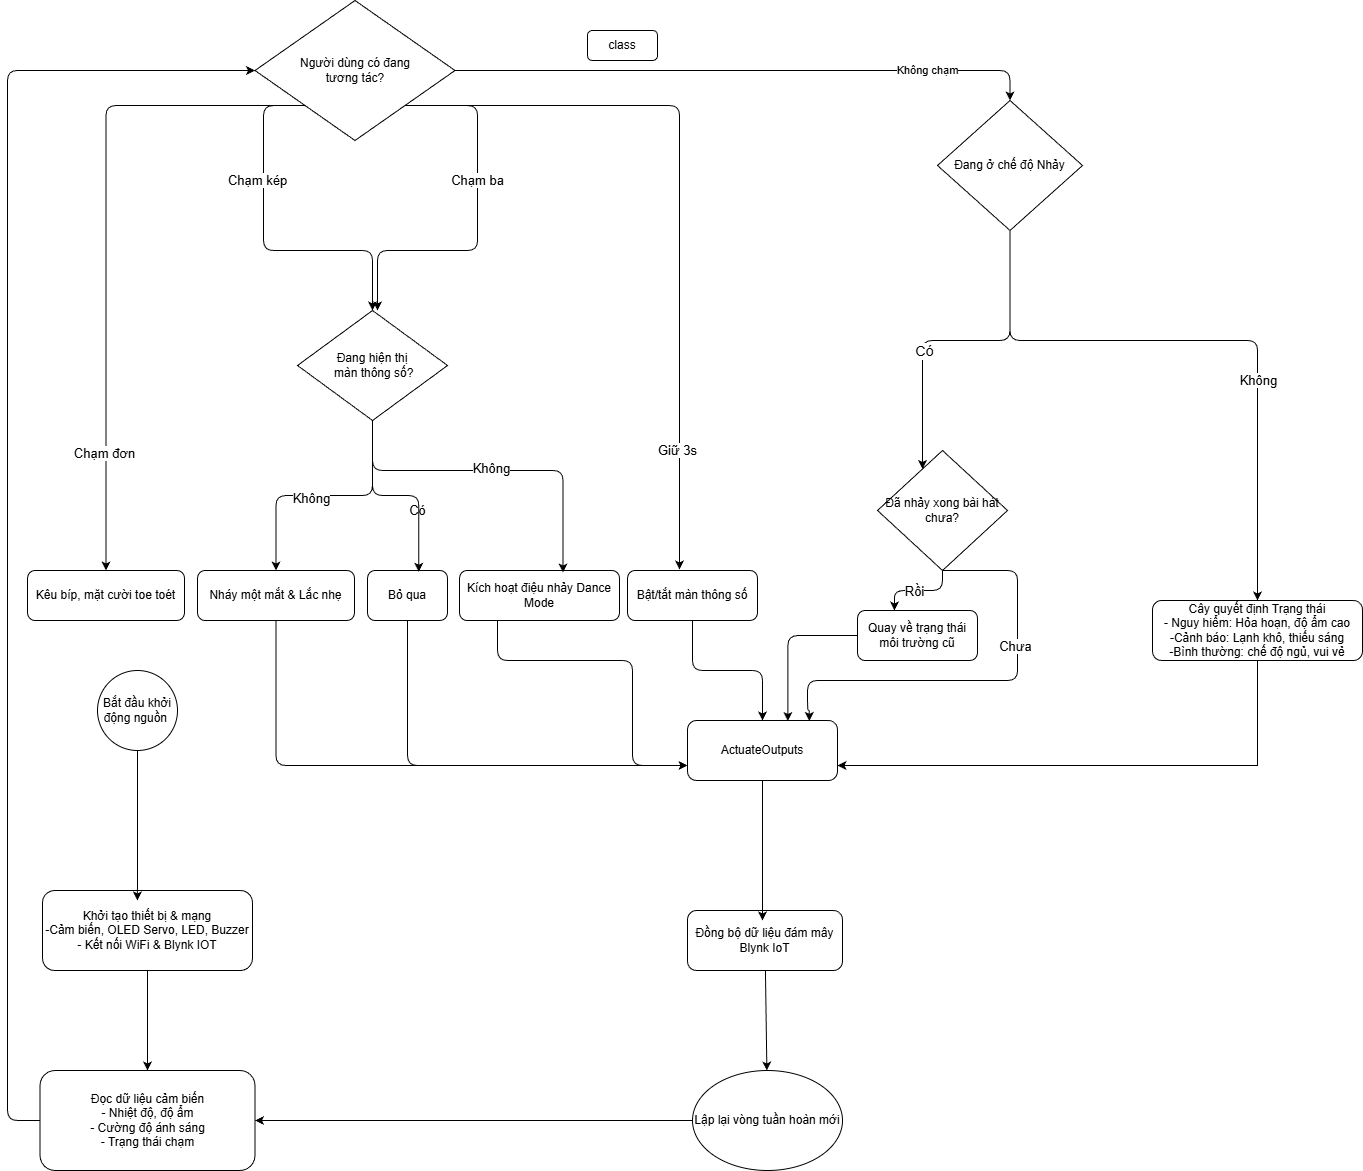

The diagram above was exported from draw.io. Its source (the exported page's mxGraphModel, read from the mxfile embedded in the PNG):
<mxGraphModel dx="733" dy="490" grid="1" gridSize="10" guides="1" tooltips="1" connect="1" arrows="1" fold="1" page="1" pageScale="1" pageWidth="850" pageHeight="1100" math="0" shadow="0">
  <root>
    <mxCell id="0" />
    <mxCell id="1" parent="0" />
    <mxCell id="LCAUPnPjg9AFsW9nWxsN-10" edge="1" parent="1" source="LCAUPnPjg9AFsW9nWxsN-1" style="edgeStyle=orthogonalEdgeStyle;rounded=1;orthogonalLoop=1;jettySize=auto;html=1;exitX=1;exitY=0.5;exitDx=0;exitDy=0;curved=0;entryX=0.5;entryY=0;entryDx=0;entryDy=0;" target="oJjlY5eZvB4wPjHcGhbx-1">
      <mxGeometry relative="1" as="geometry">
        <mxPoint x="630" y="130" as="sourcePoint" />
        <mxPoint x="1010" y="40" as="targetPoint" />
      </mxGeometry>
    </mxCell>
    <mxCell id="rh6bmHXP6yplVEL5B80o-4" connectable="0" parent="LCAUPnPjg9AFsW9nWxsN-10" style="edgeLabel;html=1;align=center;verticalAlign=middle;resizable=0;points=[];" value="Không chạm" vertex="1">
      <mxGeometry relative="1" x="0.7667" y="-2" as="geometry">
        <mxPoint x="-45" y="-2" as="offset" />
      </mxGeometry>
    </mxCell>
    <mxCell id="LCAUPnPjg9AFsW9nWxsN-12" edge="1" parent="1" source="LCAUPnPjg9AFsW9nWxsN-1" style="rounded=1;orthogonalLoop=1;jettySize=auto;html=1;exitX=0;exitY=1;exitDx=0;exitDy=0;entryX=0.5;entryY=0;entryDx=0;entryDy=0;edgeStyle=orthogonalEdgeStyle;" target="LCAUPnPjg9AFsW9nWxsN-13">
      <mxGeometry relative="1" as="geometry">
        <mxPoint x="427.9411764705883" y="639.9999999999998" as="targetPoint" />
      </mxGeometry>
    </mxCell>
    <mxCell id="LCAUPnPjg9AFsW9nWxsN-14" connectable="0" parent="LCAUPnPjg9AFsW9nWxsN-12" style="edgeLabel;html=1;align=center;verticalAlign=middle;resizable=0;points=[];" value="&lt;font style=&quot;font-size: 13px;&quot;&gt;Chạm đơn&lt;/font&gt;" vertex="1">
      <mxGeometry relative="1" x="0.6456" y="-2" as="geometry">
        <mxPoint as="offset" />
      </mxGeometry>
    </mxCell>
    <mxCell id="LCAUPnPjg9AFsW9nWxsN-16" edge="1" parent="1" source="LCAUPnPjg9AFsW9nWxsN-1" style="edgeStyle=orthogonalEdgeStyle;rounded=1;orthogonalLoop=1;jettySize=auto;html=1;exitX=0;exitY=1;exitDx=0;exitDy=0;entryX=0.5;entryY=0;entryDx=0;entryDy=0;" target="rh6bmHXP6yplVEL5B80o-17">
      <mxGeometry relative="1" as="geometry">
        <Array as="points">
          <mxPoint x="386" y="165" />
          <mxPoint x="386" y="310" />
          <mxPoint x="495" y="310" />
        </Array>
      </mxGeometry>
    </mxCell>
    <mxCell id="LCAUPnPjg9AFsW9nWxsN-19" edge="1" parent="1" source="LCAUPnPjg9AFsW9nWxsN-1" style="edgeStyle=orthogonalEdgeStyle;rounded=1;orthogonalLoop=1;jettySize=auto;html=1;exitX=1;exitY=1;exitDx=0;exitDy=0;curved=0;">
      <mxGeometry relative="1" as="geometry">
        <Array as="points">
          <mxPoint x="600" y="165" />
          <mxPoint x="600" y="310" />
          <mxPoint x="500" y="310" />
        </Array>
        <mxPoint x="500" y="370" as="targetPoint" />
      </mxGeometry>
    </mxCell>
    <mxCell id="rh6bmHXP6yplVEL5B80o-1" edge="1" parent="1" source="LCAUPnPjg9AFsW9nWxsN-1" style="edgeStyle=orthogonalEdgeStyle;rounded=1;orthogonalLoop=1;jettySize=auto;html=1;exitX=1;exitY=1;exitDx=0;exitDy=0;entryX=0.4;entryY=-0.02;entryDx=0;entryDy=0;entryPerimeter=0;curved=0;" target="rh6bmHXP6yplVEL5B80o-2">
      <mxGeometry relative="1" as="geometry">
        <mxPoint x="800" y="610" as="targetPoint" />
      </mxGeometry>
    </mxCell>
    <mxCell id="LCAUPnPjg9AFsW9nWxsN-1" parent="1" style="rhombus;whiteSpace=wrap;html=1;" value="Người dùng có đang &lt;br&gt;tương tác?" vertex="1">
      <mxGeometry height="140" width="200" x="377.5" y="60" as="geometry" />
    </mxCell>
    <mxCell id="LCAUPnPjg9AFsW9nWxsN-2" parent="1" style="ellipse;whiteSpace=wrap;html=1;aspect=fixed;" value="Bắt đầu khởi động nguồn&amp;nbsp;" vertex="1">
      <mxGeometry height="80" width="80" x="220" y="730" as="geometry" />
    </mxCell>
    <mxCell id="LCAUPnPjg9AFsW9nWxsN-6" edge="1" parent="1" source="LCAUPnPjg9AFsW9nWxsN-3" style="edgeStyle=orthogonalEdgeStyle;rounded=0;orthogonalLoop=1;jettySize=auto;html=1;exitX=0.5;exitY=1;exitDx=0;exitDy=0;" target="LCAUPnPjg9AFsW9nWxsN-5">
      <mxGeometry relative="1" as="geometry" />
    </mxCell>
    <mxCell id="LCAUPnPjg9AFsW9nWxsN-3" parent="1" style="rounded=1;whiteSpace=wrap;html=1;" value="Khởi tạo thiết bị &amp;amp; mạng&lt;br&gt;-Cảm biến, OLED Servo, LED, Buzzer&lt;br&gt;- Kết nối WiFi &amp;amp; Blynk IOT" vertex="1">
      <mxGeometry height="80" width="210" x="165" y="950" as="geometry" />
    </mxCell>
    <mxCell id="LCAUPnPjg9AFsW9nWxsN-4" edge="1" parent="1" source="LCAUPnPjg9AFsW9nWxsN-2" style="edgeStyle=orthogonalEdgeStyle;rounded=0;orthogonalLoop=1;jettySize=auto;html=1;entryX=0.452;entryY=0.125;entryDx=0;entryDy=0;entryPerimeter=0;" target="LCAUPnPjg9AFsW9nWxsN-3">
      <mxGeometry relative="1" as="geometry" />
    </mxCell>
    <mxCell id="LCAUPnPjg9AFsW9nWxsN-7" edge="1" parent="1" source="LCAUPnPjg9AFsW9nWxsN-5" style="edgeStyle=orthogonalEdgeStyle;rounded=1;orthogonalLoop=1;jettySize=auto;html=1;entryX=0;entryY=0.5;entryDx=0;entryDy=0;curved=0;" target="LCAUPnPjg9AFsW9nWxsN-1">
      <mxGeometry relative="1" as="geometry">
        <Array as="points">
          <mxPoint x="130" y="1180" />
          <mxPoint x="130" y="130" />
        </Array>
      </mxGeometry>
    </mxCell>
    <mxCell id="LCAUPnPjg9AFsW9nWxsN-5" parent="1" style="rounded=1;whiteSpace=wrap;html=1;" value="Đọc dữ liệu cảm biến&lt;br&gt;- Nhiệt độ, độ ẩm&lt;br&gt;- Cường độ ánh sáng&lt;br&gt;- Trạng thái chạm" vertex="1">
      <mxGeometry height="100" width="215" x="162.5" y="1130" as="geometry" />
    </mxCell>
    <mxCell id="rh6bmHXP6yplVEL5B80o-8" edge="1" parent="1" source="oJjlY5eZvB4wPjHcGhbx-1" style="edgeStyle=orthogonalEdgeStyle;rounded=1;orthogonalLoop=1;jettySize=auto;html=1;curved=0;exitX=0.5;exitY=1;exitDx=0;exitDy=0;" target="LCAUPnPjg9AFsW9nWxsN-8">
      <mxGeometry relative="1" as="geometry">
        <Array as="points">
          <mxPoint x="1133" y="400" />
          <mxPoint x="1045" y="400" />
        </Array>
        <mxPoint x="1130" y="430" as="sourcePoint" />
        <mxPoint x="1090" y="480" as="targetPoint" />
      </mxGeometry>
    </mxCell>
    <mxCell id="rh6bmHXP6yplVEL5B80o-9" connectable="0" parent="rh6bmHXP6yplVEL5B80o-8" style="edgeLabel;html=1;align=center;verticalAlign=middle;resizable=0;points=[];fontSize=14;" value="Có" vertex="1">
      <mxGeometry relative="1" x="0.2792" y="2" as="geometry">
        <mxPoint as="offset" />
      </mxGeometry>
    </mxCell>
    <mxCell id="rh6bmHXP6yplVEL5B80o-13" edge="1" parent="1" source="oJjlY5eZvB4wPjHcGhbx-1" style="edgeStyle=orthogonalEdgeStyle;rounded=1;orthogonalLoop=1;jettySize=auto;html=1;curved=0;exitX=0.5;exitY=1;exitDx=0;exitDy=0;entryX=0.5;entryY=0;entryDx=0;entryDy=0;" target="oJjlY5eZvB4wPjHcGhbx-9">
      <mxGeometry relative="1" as="geometry">
        <Array as="points">
          <mxPoint x="1133" y="400" />
          <mxPoint x="1380" y="400" />
        </Array>
        <mxPoint x="1130" y="430" as="sourcePoint" />
        <mxPoint x="1230" y="830" as="targetPoint" />
      </mxGeometry>
    </mxCell>
    <mxCell id="oJjlY5eZvB4wPjHcGhbx-8" connectable="0" parent="rh6bmHXP6yplVEL5B80o-13" style="edgeLabel;html=1;align=center;verticalAlign=middle;resizable=0;points=[];" value="&lt;font style=&quot;font-size: 13px;&quot;&gt;Không&lt;/font&gt;" vertex="1">
      <mxGeometry relative="1" x="-0.3293" y="-1" as="geometry">
        <mxPoint x="151" y="39" as="offset" />
      </mxGeometry>
    </mxCell>
    <mxCell id="LCAUPnPjg9AFsW9nWxsN-8" parent="1" style="rhombus;whiteSpace=wrap;html=1;" value="Đã nhảy xong bài hát chưa?" vertex="1">
      <mxGeometry height="120" width="130" x="1000" y="510" as="geometry" />
    </mxCell>
    <mxCell id="LCAUPnPjg9AFsW9nWxsN-9" parent="1" style="rounded=1;whiteSpace=wrap;html=1;" value="class" vertex="1">
      <mxGeometry height="30" width="70" x="710" y="90" as="geometry" />
    </mxCell>
    <mxCell id="LCAUPnPjg9AFsW9nWxsN-13" parent="1" style="rounded=1;whiteSpace=wrap;html=1;" value="Kêu bíp, mặt cười toe toét" vertex="1">
      <mxGeometry height="50" width="157" x="150" y="630" as="geometry" />
    </mxCell>
    <mxCell id="rh6bmHXP6yplVEL5B80o-26" edge="1" parent="1" source="LCAUPnPjg9AFsW9nWxsN-15" style="edgeStyle=orthogonalEdgeStyle;rounded=1;orthogonalLoop=1;jettySize=auto;html=1;entryX=0;entryY=0.75;entryDx=0;entryDy=0;curved=0;" target="rh6bmHXP6yplVEL5B80o-12">
      <mxGeometry relative="1" as="geometry">
        <Array as="points">
          <mxPoint x="399" y="825" />
        </Array>
      </mxGeometry>
    </mxCell>
    <mxCell id="LCAUPnPjg9AFsW9nWxsN-15" parent="1" style="rounded=1;whiteSpace=wrap;html=1;" value="Nháy một mắt &amp;amp; Lắc nhẹ" vertex="1">
      <mxGeometry height="50" width="157" x="320" y="630" as="geometry" />
    </mxCell>
    <mxCell id="LCAUPnPjg9AFsW9nWxsN-17" connectable="0" parent="1" style="edgeLabel;html=1;align=center;verticalAlign=middle;resizable=0;points=[];" value="&lt;font style=&quot;font-size: 13px;&quot;&gt;Chạm kép&lt;/font&gt;" vertex="1">
      <mxGeometry x="380" y="240" as="geometry" />
    </mxCell>
    <mxCell id="rh6bmHXP6yplVEL5B80o-16" edge="1" parent="1" source="LCAUPnPjg9AFsW9nWxsN-18" style="edgeStyle=orthogonalEdgeStyle;rounded=1;orthogonalLoop=1;jettySize=auto;html=1;entryX=0;entryY=0.75;entryDx=0;entryDy=0;curved=0;" target="rh6bmHXP6yplVEL5B80o-12">
      <mxGeometry relative="1" as="geometry">
        <Array as="points">
          <mxPoint x="620" y="720" />
          <mxPoint x="755" y="720" />
          <mxPoint x="755" y="825" />
        </Array>
      </mxGeometry>
    </mxCell>
    <mxCell id="LCAUPnPjg9AFsW9nWxsN-18" parent="1" style="rounded=1;whiteSpace=wrap;html=1;" value="Kích hoạt điệu nhảy Dance Mode" vertex="1">
      <mxGeometry height="50" width="160" x="582" y="630" as="geometry" />
    </mxCell>
    <mxCell id="LCAUPnPjg9AFsW9nWxsN-20" connectable="0" parent="1" style="edgeLabel;html=1;align=center;verticalAlign=middle;resizable=0;points=[];" value="&lt;font style=&quot;font-size: 13px;&quot;&gt;Chạm ba&lt;/font&gt;" vertex="1">
      <mxGeometry x="600" y="240" as="geometry" />
    </mxCell>
    <mxCell id="rh6bmHXP6yplVEL5B80o-15" edge="1" parent="1" source="rh6bmHXP6yplVEL5B80o-2" style="edgeStyle=orthogonalEdgeStyle;rounded=1;orthogonalLoop=1;jettySize=auto;html=1;curved=0;" target="rh6bmHXP6yplVEL5B80o-12">
      <mxGeometry relative="1" as="geometry" />
    </mxCell>
    <mxCell id="rh6bmHXP6yplVEL5B80o-2" parent="1" style="rounded=1;whiteSpace=wrap;html=1;" value="Bật/tắt màn thông số" vertex="1">
      <mxGeometry height="50" width="130" x="750" y="630" as="geometry" />
    </mxCell>
    <mxCell id="rh6bmHXP6yplVEL5B80o-3" connectable="0" parent="1" style="edgeLabel;html=1;align=center;verticalAlign=middle;resizable=0;points=[];" value="&lt;span style=&quot;font-size: 13px;&quot;&gt;Giữ 3s&lt;/span&gt;" vertex="1">
      <mxGeometry x="800" y="510" as="geometry" />
    </mxCell>
    <mxCell id="rh6bmHXP6yplVEL5B80o-11" parent="1" style="rounded=1;whiteSpace=wrap;html=1;" value="Quay về trạng thái môi trường cũ" vertex="1">
      <mxGeometry height="50" width="120" x="980" y="670" as="geometry" />
    </mxCell>
    <mxCell id="rh6bmHXP6yplVEL5B80o-12" parent="1" style="rounded=1;whiteSpace=wrap;html=1;" value="ActuateOutputs" vertex="1">
      <mxGeometry height="60" width="150" x="810" y="780" as="geometry" />
    </mxCell>
    <mxCell id="rh6bmHXP6yplVEL5B80o-18" edge="1" parent="1" source="rh6bmHXP6yplVEL5B80o-17" style="edgeStyle=orthogonalEdgeStyle;rounded=1;orthogonalLoop=1;jettySize=auto;html=1;exitX=0.5;exitY=1;exitDx=0;exitDy=0;curved=0;" target="LCAUPnPjg9AFsW9nWxsN-15">
      <mxGeometry relative="1" as="geometry" />
    </mxCell>
    <mxCell id="rh6bmHXP6yplVEL5B80o-21" connectable="0" parent="rh6bmHXP6yplVEL5B80o-18" style="edgeLabel;html=1;align=center;verticalAlign=middle;resizable=0;points=[];" value="&lt;span style=&quot;font-size: 13px;&quot;&gt;Có&lt;/span&gt;" vertex="1">
      <mxGeometry relative="1" x="-0.0325" y="-5" as="geometry">
        <mxPoint x="89" y="20" as="offset" />
      </mxGeometry>
    </mxCell>
    <mxCell id="rh6bmHXP6yplVEL5B80o-17" parent="1" style="rhombus;whiteSpace=wrap;html=1;" value="Đang hiện thị&lt;br&gt;&amp;nbsp;màn thông số?" vertex="1">
      <mxGeometry height="110" width="150" x="420" y="370" as="geometry" />
    </mxCell>
    <mxCell id="rh6bmHXP6yplVEL5B80o-25" edge="1" parent="1" source="rh6bmHXP6yplVEL5B80o-19" style="edgeStyle=orthogonalEdgeStyle;rounded=1;orthogonalLoop=1;jettySize=auto;html=1;entryX=0;entryY=0.75;entryDx=0;entryDy=0;curved=0;" target="rh6bmHXP6yplVEL5B80o-12">
      <mxGeometry relative="1" as="geometry">
        <Array as="points">
          <mxPoint x="530" y="825" />
        </Array>
      </mxGeometry>
    </mxCell>
    <mxCell id="rh6bmHXP6yplVEL5B80o-19" parent="1" style="rounded=1;whiteSpace=wrap;html=1;" value="Bỏ qua" vertex="1">
      <mxGeometry height="50" width="80" x="490" y="630" as="geometry" />
    </mxCell>
    <mxCell id="rh6bmHXP6yplVEL5B80o-20" edge="1" parent="1" source="rh6bmHXP6yplVEL5B80o-17" style="edgeStyle=orthogonalEdgeStyle;rounded=1;orthogonalLoop=1;jettySize=auto;html=1;entryX=0.641;entryY=0.027;entryDx=0;entryDy=0;entryPerimeter=0;curved=0;" target="rh6bmHXP6yplVEL5B80o-19">
      <mxGeometry relative="1" as="geometry">
        <Array as="points">
          <mxPoint x="495" y="555" />
          <mxPoint x="541" y="555" />
        </Array>
      </mxGeometry>
    </mxCell>
    <mxCell id="rh6bmHXP6yplVEL5B80o-22" connectable="0" parent="1" style="edgeLabel;html=1;align=center;verticalAlign=middle;resizable=0;points=[];" value="&lt;span style=&quot;font-size: 13px;&quot;&gt;Không&lt;/span&gt;" vertex="1">
      <mxGeometry x="420" y="550" as="geometry">
        <mxPoint x="14" y="8" as="offset" />
      </mxGeometry>
    </mxCell>
    <mxCell id="rh6bmHXP6yplVEL5B80o-23" edge="1" parent="1" source="rh6bmHXP6yplVEL5B80o-17" style="edgeStyle=orthogonalEdgeStyle;rounded=1;orthogonalLoop=1;jettySize=auto;html=1;exitX=0.5;exitY=1;exitDx=0;exitDy=0;entryX=0.647;entryY=0.04;entryDx=0;entryDy=0;entryPerimeter=0;curved=0;" target="LCAUPnPjg9AFsW9nWxsN-18">
      <mxGeometry relative="1" as="geometry">
        <Array as="points">
          <mxPoint x="495" y="530" />
          <mxPoint x="686" y="530" />
        </Array>
      </mxGeometry>
    </mxCell>
    <mxCell id="oJjlY5eZvB4wPjHcGhbx-1" parent="1" style="rhombus;whiteSpace=wrap;html=1;" value="Đang ở chế độ Nhảy" vertex="1">
      <mxGeometry height="130" width="145" x="1060" y="160" as="geometry" />
    </mxCell>
    <mxCell id="oJjlY5eZvB4wPjHcGhbx-3" edge="1" parent="1" source="LCAUPnPjg9AFsW9nWxsN-8" style="edgeStyle=orthogonalEdgeStyle;rounded=1;orthogonalLoop=1;jettySize=auto;html=1;entryX=0.308;entryY=0;entryDx=0;entryDy=0;entryPerimeter=0;curved=0;" target="rh6bmHXP6yplVEL5B80o-11">
      <mxGeometry relative="1" as="geometry" />
    </mxCell>
    <mxCell id="oJjlY5eZvB4wPjHcGhbx-4" connectable="0" parent="oJjlY5eZvB4wPjHcGhbx-3" style="edgeLabel;html=1;align=center;verticalAlign=middle;resizable=0;points=[];" value="&lt;font style=&quot;font-size: 13px;&quot;&gt;Rồi&lt;/font&gt;" vertex="1">
      <mxGeometry relative="1" x="0.1017" y="1" as="geometry">
        <mxPoint as="offset" />
      </mxGeometry>
    </mxCell>
    <mxCell id="oJjlY5eZvB4wPjHcGhbx-5" edge="1" parent="1" source="rh6bmHXP6yplVEL5B80o-11" style="edgeStyle=orthogonalEdgeStyle;rounded=1;orthogonalLoop=1;jettySize=auto;html=1;entryX=0.669;entryY=0.008;entryDx=0;entryDy=0;entryPerimeter=0;curved=0;" target="rh6bmHXP6yplVEL5B80o-12">
      <mxGeometry relative="1" as="geometry" />
    </mxCell>
    <mxCell id="oJjlY5eZvB4wPjHcGhbx-6" edge="1" parent="1" source="LCAUPnPjg9AFsW9nWxsN-8" style="edgeStyle=orthogonalEdgeStyle;rounded=1;orthogonalLoop=1;jettySize=auto;html=1;exitX=0.5;exitY=1;exitDx=0;exitDy=0;curved=0;entryX=0.812;entryY=0.008;entryDx=0;entryDy=0;entryPerimeter=0;" target="rh6bmHXP6yplVEL5B80o-12">
      <mxGeometry relative="1" as="geometry">
        <Array as="points">
          <mxPoint x="1140" y="630" />
          <mxPoint x="1140" y="740" />
          <mxPoint x="930" y="740" />
          <mxPoint x="930" y="770" />
          <mxPoint x="932" y="770" />
        </Array>
        <mxPoint x="950" y="770" as="targetPoint" />
      </mxGeometry>
    </mxCell>
    <mxCell id="oJjlY5eZvB4wPjHcGhbx-7" connectable="0" parent="oJjlY5eZvB4wPjHcGhbx-6" style="edgeLabel;html=1;align=center;verticalAlign=middle;resizable=0;points=[];" value="&lt;font style=&quot;font-size: 13px;&quot;&gt;Chưa&lt;/font&gt;" vertex="1">
      <mxGeometry relative="1" x="-0.3082" y="-2" as="geometry">
        <mxPoint as="offset" />
      </mxGeometry>
    </mxCell>
    <mxCell id="oJjlY5eZvB4wPjHcGhbx-10" edge="1" parent="1" source="oJjlY5eZvB4wPjHcGhbx-9" style="edgeStyle=orthogonalEdgeStyle;rounded=0;orthogonalLoop=1;jettySize=auto;html=1;entryX=1;entryY=0.75;entryDx=0;entryDy=0;" target="rh6bmHXP6yplVEL5B80o-12">
      <mxGeometry relative="1" as="geometry">
        <Array as="points">
          <mxPoint x="1380" y="825" />
        </Array>
      </mxGeometry>
    </mxCell>
    <mxCell id="oJjlY5eZvB4wPjHcGhbx-9" parent="1" style="rounded=1;whiteSpace=wrap;html=1;" value="Cây quyết định Trạng thái&lt;br&gt;- Nguy hiểm: Hỏa hoạn, độ ẩm cao&lt;br&gt;-Cảnh báo: Lạnh khô, thiếu sáng&lt;br&gt;-Bình thường: chế độ ngủ, vui vẻ" vertex="1">
      <mxGeometry height="60" width="210" x="1275" y="660" as="geometry" />
    </mxCell>
    <mxCell id="oJjlY5eZvB4wPjHcGhbx-16" edge="1" parent="1" source="oJjlY5eZvB4wPjHcGhbx-11" style="rounded=0;orthogonalLoop=1;jettySize=auto;html=1;" target="oJjlY5eZvB4wPjHcGhbx-15">
      <mxGeometry relative="1" as="geometry" />
    </mxCell>
    <mxCell id="oJjlY5eZvB4wPjHcGhbx-11" parent="1" style="rounded=1;whiteSpace=wrap;html=1;" value="Đồng bộ dữ liệu đám mây Blynk IoT" vertex="1">
      <mxGeometry height="60" width="155" x="810" y="970" as="geometry" />
    </mxCell>
    <mxCell id="oJjlY5eZvB4wPjHcGhbx-13" edge="1" parent="1" source="rh6bmHXP6yplVEL5B80o-12" style="edgeStyle=orthogonalEdgeStyle;rounded=0;orthogonalLoop=1;jettySize=auto;html=1;entryX=0.484;entryY=0.167;entryDx=0;entryDy=0;entryPerimeter=0;" target="oJjlY5eZvB4wPjHcGhbx-11">
      <mxGeometry relative="1" as="geometry" />
    </mxCell>
    <mxCell id="oJjlY5eZvB4wPjHcGhbx-17" edge="1" parent="1" source="oJjlY5eZvB4wPjHcGhbx-15" style="edgeStyle=orthogonalEdgeStyle;rounded=0;orthogonalLoop=1;jettySize=auto;html=1;entryX=1;entryY=0.5;entryDx=0;entryDy=0;" target="LCAUPnPjg9AFsW9nWxsN-5">
      <mxGeometry relative="1" as="geometry" />
    </mxCell>
    <mxCell id="oJjlY5eZvB4wPjHcGhbx-15" parent="1" style="ellipse;whiteSpace=wrap;html=1;" value="Lập lại vòng tuần hoàn mới" vertex="1">
      <mxGeometry height="100" width="150" x="815" y="1130" as="geometry" />
    </mxCell>
    <mxCell id="oJjlY5eZvB4wPjHcGhbx-18" connectable="0" parent="1" style="edgeLabel;html=1;align=center;verticalAlign=middle;resizable=0;points=[];" value="&lt;span style=&quot;font-size: 13px;&quot;&gt;Không&lt;/span&gt;" vertex="1">
      <mxGeometry x="600" y="520" as="geometry">
        <mxPoint x="14" y="8" as="offset" />
      </mxGeometry>
    </mxCell>
  </root>
</mxGraphModel>